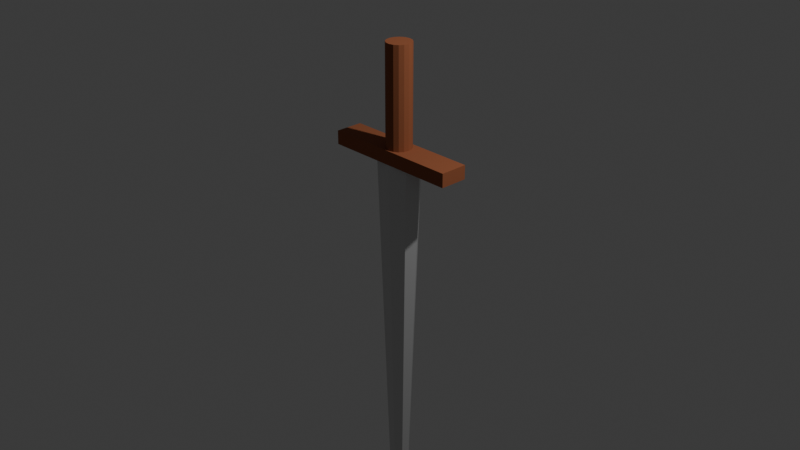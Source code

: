 # Source: Ep_eHades.blend  (saved by Blender 4.2.66; exported with 4.5.12 LTS)
import bpy
from mathutils import Matrix  # noqa: F401  (used for matrix-valued properties, if any)

bpy.ops.wm.read_factory_settings(use_empty=True)
scene = bpy.context.scene
scene.name = 'Scene'

# ---- collections
col_collection = bpy.data.collections.new('Collection'); scene.collection.children.link(col_collection)

# ---- materials (node trees are filled in below, after node groups)
mat_poignet = bpy.data.materials.new('Poignet')
mat_lame = bpy.data.materials.new('Lame')

# ---- material node trees
mat_poignet.use_nodes = True; mat_poignet.node_tree.nodes.clear()
_N = mat_poignet.node_tree.nodes; _L = mat_poignet.node_tree.links
n0 = _N.new('ShaderNodeBsdfPrincipled'); n0.name = 'Principled BSDF'; n0.location = (10, 300)
n0.inputs[0].default_value = (0.3278, 0.1095, 0.05127, 1.0)
n0.inputs[2].default_value = 0.7
n0.inputs[13].default_value = 0.1096
n1 = _N.new('ShaderNodeOutputMaterial'); n1.name = 'Material Output'; n1.location = (300, 300)
_L.new(n0.outputs[0], n1.inputs[0])
n1.is_active_output = True
mat_lame.use_nodes = True; mat_lame.node_tree.nodes.clear()
_N = mat_lame.node_tree.nodes; _L = mat_lame.node_tree.links
n0 = _N.new('ShaderNodeBsdfPrincipled'); n0.name = 'Principled BSDF'; n0.location = (10, 300)
n0.inputs[0].default_value = (0.6514, 0.6514, 0.6514, 1.0)
n0.inputs[2].default_value = 0.1006
n0.inputs[13].default_value = 0.6982
n1 = _N.new('ShaderNodeOutputMaterial'); n1.name = 'Material Output'; n1.location = (300, 300)
_L.new(n0.outputs[0], n1.inputs[0])
n1.is_active_output = True

# ---- world
world_world = bpy.data.worlds.new('World'); scene.world = world_world
world_world.use_nodes = True; world_world.node_tree.nodes.clear()
_N = world_world.node_tree.nodes; _L = world_world.node_tree.links
n0 = _N.new('ShaderNodeOutputWorld'); n0.name = 'World Output'; n0.location = (300, 300)
n1 = _N.new('ShaderNodeBackground'); n1.name = 'Background'; n1.location = (10, 300)
n1.inputs[0].default_value = (0.05088, 0.05088, 0.05088, 1.0)
_L.new(n1.outputs[0], n0.inputs[0])
n0.is_active_output = True
world_world.color = (0.05088, 0.05088, 0.05088)
world_world.sun_shadow_jitter_overblur = 0.0

# ---- cameras
cam_camera = bpy.data.cameras.new('Camera')
cam_camera.clip_end = 100.0
cam_camera.ortho_scale = 7.314

# ---- lights
light_light = bpy.data.lights.new('Light', 'POINT')
light_light.energy = 1000.0
light_light.shadow_soft_size = 0.1

# ---- meshes
me_cylinder_001 = bpy.data.meshes.new('Cylinder.001')
me_cylinder_001.from_pydata([(0.0, 0.135, 0.3819), (0.0, 0.135, 1.859), (0.05166, 0.1247, 0.3819), (0.05166, 0.1247, 1.859), (0.09546, 0.09546, 0.3819), (0.09546, 0.09546, 1.859), (0.1247, 0.05166, 0.3819), (0.1247, 0.05166, 1.859), (0.135, 0.0, 0.3819), (0.135, 0.0, 1.859), (0.1247, -0.05166, 0.3819), (0.1247, -0.05166, 1.859), (0.09546, -0.09546, 0.3819), (0.09546, -0.09546, 1.859), (0.05166, -0.1247, 0.3819), (0.05166, -0.1247, 1.859), (0.0, -0.135, 0.3819), (0.0, -0.135, 1.859), (-0.05166, -0.1247, 0.3819), (-0.05166, -0.1247, 1.859), (-0.09546, -0.09546, 0.3819), (-0.09546, -0.09546, 1.859), (-0.1247, -0.05166, 0.3819), (-0.1247, -0.05166, 1.859), (-0.135, 0.0, 0.3819), (-0.135, 0.0, 1.859), (-0.1247, 0.05166, 0.3819), (-0.1247, 0.05166, 1.859), (-0.09546, 0.09546, 0.3819), (-0.09546, 0.09546, 1.859), (-0.05166, 0.1247, 0.3819), (-0.05166, 0.1247, 1.859), (0.0, 0.02394, -5.141), (0.0, 0.15, 0.7652), (0.03386, 0.01693, -5.141), (0.2121, 0.1061, 0.7652), (0.04789, 0.0, -5.141), (0.3, 0.0, 0.7652), (0.03386, -0.01693, -5.141), (0.2121, -0.1061, 0.7652), (0.0, -0.02394, -5.141), (0.0, -0.15, 0.7652), (-0.03386, -0.01693, -5.141), (-0.2121, -0.1061, 0.7652), (-0.04789, 0.0, -5.141), (-0.3, 0.0, 0.7652), (-0.03386, 0.01693, -5.141), (-0.2121, 0.1061, 0.7652), (-0.75, -0.15, 0.6348), (-0.75, -0.15, 0.7825), (-0.75, 0.15, 0.6348), (-0.75, 0.15, 0.7825), (0.75, -0.15, 0.6348), (0.75, -0.15, 0.7825), (0.75, 0.15, 0.6348), (0.75, 0.15, 0.7825)], [], [(0, 1, 3, 2), (2, 3, 5, 4), (4, 5, 7, 6), (6, 7, 9, 8), (8, 9, 11, 10), (10, 11, 13, 12), (12, 13, 15, 14), (14, 15, 17, 16), (16, 17, 19, 18), (18, 19, 21, 20), (20, 21, 23, 22), (22, 23, 25, 24), (24, 25, 27, 26), (26, 27, 29, 28), (3, 1, 31, 29, 27, 25, 23, 21, 19, 17, 15, 13, 11, 9, 7, 5), (28, 29, 31, 30), (30, 31, 1, 0), (0, 2, 4, 6, 8, 10, 12, 14, 16, 18, 20, 22, 24, 26, 28, 30), (32, 33, 35, 34), (34, 35, 37, 36), (36, 37, 39, 38), (38, 39, 41, 40), (40, 41, 43, 42), (42, 43, 45, 44), (35, 33, 47, 45, 43, 41, 39, 37), (44, 45, 47, 46), (46, 47, 33, 32), (32, 34, 36, 38, 40, 42, 44, 46), (48, 49, 51, 50), (50, 51, 55, 54), (54, 55, 53, 52), (52, 53, 49, 48), (50, 54, 52, 48), (55, 51, 49, 53)])
me_cylinder_001.polygons.foreach_set('material_index', [0, 0, 0, 0, 0, 0, 0, 0, 0, 0, 0, 0, 0, 0, 0, 0, 0, 0, 1, 1, 1, 1, 1, 1, 1, 1, 1, 1, 0, 0, 0, 0, 0, 0])
_uv = me_cylinder_001.uv_layers.new(name='UVMap')
_uv.uv.foreach_set('vector', [1.0, 0.5, 1.0, 1.0, 0.9375, 1.0, 0.9375, 0.5, 0.9375, 0.5, 0.9375, 1.0, 0.875, 1.0, 0.875, 0.5, 0.875, 0.5, 0.875, 1.0, 0.8125, 1.0, 0.8125, 0.5, 0.8125, 0.5, 0.8125, 1.0, 0.75, 1.0, 0.75, 0.5, 0.75, 0.5, 0.75, 1.0, 0.6875, 1.0, 0.6875, 0.5, 0.6875, 0.5, 0.6875, 1.0, 0.625, 1.0, 0.625, 0.5, 0.625, 0.5, 0.625, 1.0, 0.5625, 1.0, 0.5625, 0.5, 0.5625, 0.5, 0.5625, 1.0, 0.5, 1.0, 0.5, 0.5, 0.5, 0.5, 0.5, 1.0, 0.4375, 1.0, 0.4375, 0.5, 0.4375, 0.5, 0.4375, 1.0, 0.375, 1.0, 0.375, 0.5, 0.375, 0.5, 0.375, 1.0, 0.3125, 1.0, 0.3125, 0.5, 0.3125, 0.5, 0.3125, 1.0, 0.25, 1.0, 0.25, 0.5, 0.25, 0.5, 0.25, 1.0, 0.1875, 1.0, 0.1875, 0.5, 0.1875, 0.5, 0.1875, 1.0, 0.125, 1.0, 0.125, 0.5, 0.3418, 0.4717, 0.25, 0.49, 0.1582, 0.4717, 0.08029, 0.4197, 0.02827, 0.3418, 0.01, 0.25, 0.02827, 0.1582, 0.08029, 0.08029, 0.1582, 0.02827, 0.25, 0.01, 0.3418, 0.02827, 0.4197, 0.08029, 0.4717, 0.1582, 0.49, 0.25, 0.4717, 0.3418, 0.4197, 0.4197, 0.125, 0.5, 0.125, 1.0, 0.0625, 1.0, 0.0625, 0.5, 0.0625, 0.5, 0.0625, 1.0, 0.0, 1.0, 0.0, 0.5, 0.75, 0.49, 0.8418, 0.4717, 0.9197, 0.4197, 0.9717, 0.3418, 0.99, 0.25, 0.9717, 0.1582, 0.9197, 0.08029, 0.8418, 0.02827, 0.75, 0.01, 0.6582, 0.02827, 0.5803, 0.08029, 0.5283, 0.1582, 0.51, 0.25, 0.5283, 0.3418, 0.5803, 0.4197, 0.6582, 0.4717, 1.0, 0.5, 1.0, 1.0, 0.875, 1.0, 0.875, 0.5, 0.875, 0.5, 0.875, 1.0, 0.75, 1.0, 0.75, 0.5, 0.75, 0.5, 0.75, 1.0, 0.625, 1.0, 0.625, 0.5, 0.625, 0.5, 0.625, 1.0, 0.5, 1.0, 0.5, 0.5, 0.5, 0.5, 0.5, 1.0, 0.375, 1.0, 0.375, 0.5, 0.375, 0.5, 0.375, 1.0, 0.25, 1.0, 0.25, 0.5, 0.4197, 0.4197, 0.25, 0.49, 0.08029, 0.4197, 0.01, 0.25, 0.08029, 0.08029, 0.25, 0.01, 0.4197, 0.08029, 0.49, 0.25, 0.25, 0.5, 0.25, 1.0, 0.125, 1.0, 0.125, 0.5, 0.125, 0.5, 0.125, 1.0, 0.0, 1.0, 0.0, 0.5, 0.75, 0.49, 0.9197, 0.4197, 0.99, 0.25, 0.9197, 0.08029, 0.75, 0.01, 0.5803, 0.08029, 0.51, 0.25, 0.5803, 0.4197, 0.375, 0.0, 0.625, 0.0, 0.625, 0.25, 0.375, 0.25, 0.375, 0.25, 0.625, 0.25, 0.625, 0.5, 0.375, 0.5, 0.375, 0.5, 0.625, 0.5, 0.625, 0.75, 0.375, 0.75, 0.375, 0.75, 0.625, 0.75, 0.625, 1.0, 0.375, 1.0, 0.125, 0.5, 0.375, 0.5, 0.375, 0.75, 0.125, 0.75, 0.625, 0.5, 0.875, 0.5, 0.875, 0.75, 0.625, 0.75])
me_cylinder_001.materials.append(mat_poignet)
me_cylinder_001.materials.append(mat_lame)
me_cylinder_001.update()

# ---- objects
ob_light = bpy.data.objects.new('Light', light_light)
ob_camera = bpy.data.objects.new('Camera', cam_camera)
ob_cylinder_001 = bpy.data.objects.new('Cylinder.001', me_cylinder_001)

# ---- transforms, parenting, visibility, modifiers, constraints
ob_light.location = (4.076, 1.005, 5.904)
ob_light.rotation_euler = (0.6503, 0.05522, 1.866)
ob_light.lock_rotations_4d = False
ob_light.empty_display_type = 'ARROWS'
ob_light.color = (0.0, 0.0, 0.0, 0.0)
ob_light.lineart.crease_threshold = 0.0
ob_camera.location = (7.359, -6.926, 4.958)
ob_camera.rotation_euler = (1.109, 0.0, 0.8149)
ob_camera.lock_rotations_4d = False
ob_camera.empty_display_type = 'ARROWS'
ob_camera.color = (0.0, 0.0, 0.0, 0.0)
ob_camera.display_type = 'WIRE'
ob_camera.lineart.crease_threshold = 0.0
ob_cylinder_001.location = (0.0, 0.0, 0.0)

# ---- collection membership
col_collection.objects.link(ob_light)
col_collection.objects.link(ob_camera)
col_collection.objects.link(ob_cylinder_001)

# ---- scene / render settings (as saved in the file)
scene.camera = ob_camera
scene.frame_start = 1; scene.frame_end = 250; scene.frame_set(1)
scene.render.engine = 'BLENDER_EEVEE_NEXT'
bpy.context.view_layer.update()
